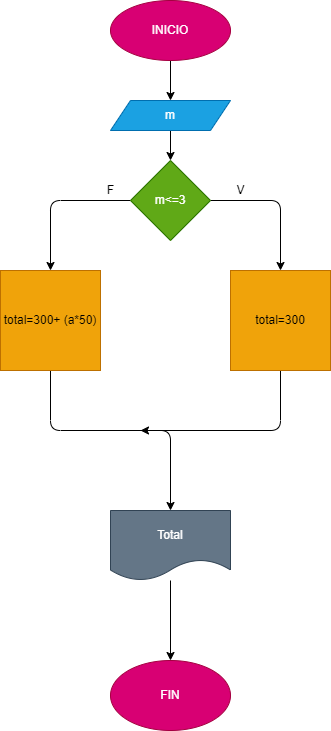

The diagram above was exported from draw.io. Its source (the exported page's mxGraphModel, read from the mxfile embedded in the PNG):
<mxGraphModel dx="390" dy="610" grid="1" gridSize="10" guides="1" tooltips="1" connect="1" arrows="1" fold="1" page="1" pageScale="1" pageWidth="827" pageHeight="1169" math="0" shadow="0">
  <root>
    <mxCell id="0" />
    <mxCell id="1" parent="0" />
    <mxCell id="6" value="" style="edgeStyle=none;html=1;" parent="1" source="2" target="5" edge="1">
      <mxGeometry relative="1" as="geometry" />
    </mxCell>
    <mxCell id="2" value="INICIO" style="ellipse;whiteSpace=wrap;html=1;fillColor=#d80073;fontColor=#ffffff;strokeColor=#A50040;" parent="1" vertex="1">
      <mxGeometry x="380" y="10" width="120" height="60" as="geometry" />
    </mxCell>
    <mxCell id="8" value="" style="edgeStyle=none;html=1;" parent="1" source="5" target="7" edge="1">
      <mxGeometry relative="1" as="geometry" />
    </mxCell>
    <mxCell id="5" value="m" style="shape=parallelogram;perimeter=parallelogramPerimeter;whiteSpace=wrap;html=1;fixedSize=1;fillColor=#1ba1e2;fontColor=#ffffff;strokeColor=#006EAF;" parent="1" vertex="1">
      <mxGeometry x="380" y="110" width="120" height="30" as="geometry" />
    </mxCell>
    <mxCell id="9" style="edgeStyle=none;html=1;" parent="1" source="7" edge="1">
      <mxGeometry relative="1" as="geometry">
        <mxPoint x="550" y="280" as="targetPoint" />
        <Array as="points">
          <mxPoint x="550" y="210" />
        </Array>
      </mxGeometry>
    </mxCell>
    <mxCell id="14" value="" style="edgeStyle=none;html=1;" parent="1" source="7" edge="1">
      <mxGeometry relative="1" as="geometry">
        <mxPoint x="320" y="280" as="targetPoint" />
        <Array as="points">
          <mxPoint x="320" y="210" />
        </Array>
      </mxGeometry>
    </mxCell>
    <mxCell id="7" value="m&amp;lt;=3" style="rhombus;whiteSpace=wrap;html=1;fillColor=#60a917;fontColor=#ffffff;strokeColor=#2D7600;" parent="1" vertex="1">
      <mxGeometry x="400" y="170" width="80" height="80" as="geometry" />
    </mxCell>
    <mxCell id="18" style="edgeStyle=none;html=1;" parent="1" source="10" edge="1">
      <mxGeometry relative="1" as="geometry">
        <mxPoint x="410" y="440" as="targetPoint" />
        <Array as="points">
          <mxPoint x="550" y="440" />
        </Array>
      </mxGeometry>
    </mxCell>
    <mxCell id="10" value="total=300" style="whiteSpace=wrap;html=1;aspect=fixed;fillColor=#f0a30a;fontColor=#000000;strokeColor=#BD7000;" parent="1" vertex="1">
      <mxGeometry x="500" y="280" width="100" height="100" as="geometry" />
    </mxCell>
    <mxCell id="17" style="edgeStyle=none;html=1;" parent="1" source="15" edge="1">
      <mxGeometry relative="1" as="geometry">
        <mxPoint x="440" y="520" as="targetPoint" />
        <Array as="points">
          <mxPoint x="320" y="440" />
          <mxPoint x="440" y="440" />
        </Array>
      </mxGeometry>
    </mxCell>
    <mxCell id="15" value="total=300+ (a*50)" style="whiteSpace=wrap;html=1;aspect=fixed;fillColor=#f0a30a;fontColor=#000000;strokeColor=#BD7000;" parent="1" vertex="1">
      <mxGeometry x="270" y="280" width="100" height="100" as="geometry" />
    </mxCell>
    <mxCell id="20" style="edgeStyle=none;html=1;" parent="1" source="19" edge="1">
      <mxGeometry relative="1" as="geometry">
        <mxPoint x="440" y="670" as="targetPoint" />
      </mxGeometry>
    </mxCell>
    <mxCell id="19" value="Total" style="shape=document;whiteSpace=wrap;html=1;boundedLbl=1;fillColor=#647687;fontColor=#ffffff;strokeColor=#314354;" parent="1" vertex="1">
      <mxGeometry x="380" y="520" width="120" height="70" as="geometry" />
    </mxCell>
    <mxCell id="21" value="FIN" style="ellipse;whiteSpace=wrap;html=1;fillColor=#d80073;fontColor=#ffffff;strokeColor=#A50040;" parent="1" vertex="1">
      <mxGeometry x="380" y="670" width="120" height="70" as="geometry" />
    </mxCell>
    <mxCell id="23" value="V" style="text;html=1;align=center;verticalAlign=middle;resizable=0;points=[];autosize=1;strokeColor=none;fillColor=none;" vertex="1" parent="1">
      <mxGeometry x="500" y="190" width="20" height="20" as="geometry" />
    </mxCell>
    <mxCell id="24" value="F" style="text;html=1;align=center;verticalAlign=middle;resizable=0;points=[];autosize=1;strokeColor=none;fillColor=none;" vertex="1" parent="1">
      <mxGeometry x="370" y="190" width="20" height="20" as="geometry" />
    </mxCell>
  </root>
</mxGraphModel>